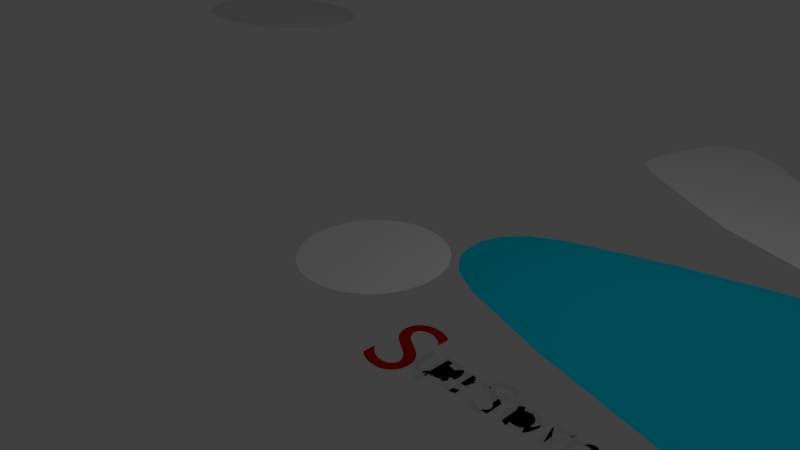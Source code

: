 # Source: level.blend  (saved by Blender 2.66.1; exported with 4.5.12 LTS)
import bpy
from mathutils import Matrix  # noqa: F401  (used for matrix-valued properties, if any)

bpy.ops.wm.read_factory_settings(use_empty=True)
scene = bpy.context.scene
scene.name = 'Scene'

# ---- collections
col_collection_1 = bpy.data.collections.new('Collection 1'); scene.collection.children.link(col_collection_1)

# ---- materials (node trees are filled in below, after node groups)
mat_ice = bpy.data.materials.new('ICE')
mat_ice.alpha_threshold = 0.0
mat_ice.use_transparent_shadow = False
mat_ice.diffuse_color = (0.0, 0.5925, 0.8, 1.0)
mat_ice.roughness = 0.5
mat_ice.line_color = (0.0, 0.0, 0.0, 1.0)
mat_material = bpy.data.materials.new('Material')
mat_material.alpha_threshold = 0.0
mat_material.use_transparent_shadow = False
mat_material.diffuse_color = (0.8, 0.01005, 0.0, 1.0)
mat_material.roughness = 0.5
mat_material.line_color = (0.0, 0.0, 0.0, 1.0)

# ---- material node trees

# ---- world
world_world = bpy.data.worlds.new('World'); scene.world = world_world
world_world.color = (0.05088, 0.05088, 0.05088)
world_world.use_sun_shadow = False
world_world.sun_shadow_jitter_overblur = 0.0
world_world.cycles.sampling_method = 'MANUAL'
world_world.cycles.sample_map_resolution = 256

# ---- cameras
cam_camera = bpy.data.cameras.new('Camera')
cam_camera.clip_end = 100.0
cam_camera.lens = 35.0
cam_camera.sensor_width = 32.0
cam_camera.sensor_height = 18.0
cam_camera.ortho_scale = 7.314
cam_camera.dof.focus_distance = 0.0
cam_camera.dof.aperture_fstop = 128.0

# ---- lights
light_lamp = bpy.data.lights.new('Lamp', 'POINT')
light_lamp.transmission_factor = 0.0
light_lamp.cutoff_distance = 30.0
light_lamp.energy = 100.0
light_lamp.shadow_buffer_clip_start = 1.001
light_lamp.shadow_soft_size = 0.1
light_lamp.shadow_maximum_resolution = 0.006
light_lamp.use_absolute_resolution = True
light_lamp.cycles.use_multiple_importance_sampling = False

# ---- meshes
me_mesh_021 = bpy.data.meshes.new('Mesh.021')
me_mesh_021.from_pydata([(0.071, -0.047, 0.0), (0.05528, -0.06081, 0.0), (0.02985, -0.07616, 0.0), (0.01016, -0.08231, 0.0), (-0.008811, -0.08425, 0.0), (-0.02877, -0.08086, 0.0), (-0.04362, -0.07391, 0.0), (-0.05573, -0.06358, 0.0), (-0.06464, -0.05028, 0.0), (-0.06989, -0.03442, 0.0), (-0.071, -0.021, 0.0), (-0.06966, -0.008297, 0.0), (-0.06576, 0.003375, 0.0), (-0.0595, 0.01411, 0.0), (-0.04711, 0.02806, 0.0), (-0.02319, 0.04502, 0.0), (0.006578, 0.05987, 0.0), (0.04001, 0.07312, 0.0), (0.071, 0.084, 0.0)], [], [(17, 0, 18), (16, 0, 17), (15, 0, 16), (14, 0, 15), (13, 0, 14), (12, 0, 13), (11, 0, 12), (10, 0, 11), (9, 0, 10), (8, 0, 9), (8, 1, 0), (7, 1, 8), (6, 1, 7), (6, 2, 1), (5, 2, 6), (5, 3, 2), (4, 3, 5)])
me_mesh_021.use_remesh_preserve_volume = False
me_mesh_021.use_remesh_preserve_attributes = False
me_mesh_021.use_mirror_vertex_groups = False
me_mesh_021.update()
me_mesh_020 = bpy.data.meshes.new('Mesh.020')
me_mesh_020.from_pydata([(0.1925, -0.1446, 0.0), (0.1753, -0.1563, 0.0), (0.1605, -0.1643, 0.0), (0.1488, -0.1684, 0.0), (0.1401, -0.168, 0.0), (0.1352, -0.1657, 0.0), (0.1315, -0.1616, 0.0), (0.1288, -0.1526, 0.0), (0.1279, 0.1041, 0.0), (0.1227, 0.1319, 0.0), (0.1158, 0.1517, 0.0), (0.1065, 0.1692, 0.0), (0.09483, 0.1846, 0.0), (0.08112, 0.1978, 0.0), (0.06552, 0.2088, 0.0), (0.0482, 0.2178, 0.0), (0.0202, 0.2275, 0.0), (-0.02094, 0.2334, 0.0), (-0.05852, 0.2326, 0.0), (-0.08765, 0.2284, 0.0), (-0.1142, 0.2209, 0.0), (-0.1323, 0.2129, 0.0), (-0.1493, 0.2031, 0.0), (-0.1697, 0.1871, 0.0), (-0.1835, 0.1725, 0.0), (-0.1835, 0.0755, 0.0), (-0.167, 0.09355, 0.0), (-0.1501, 0.1086, 0.0), (-0.1326, 0.1215, 0.0), (-0.1027, 0.1375, 0.0), (-0.07221, 0.1466, 0.0), (-0.04777, 0.1495, 0.0), (-0.02176, 0.1484, 0.0), (-0.0006099, 0.1434, 0.0), (0.01598, 0.1341, 0.0), (0.02815, 0.1204, 0.0), (0.03601, 0.1019, 0.0), (0.03925, 0.08084, 0.0), (0.0395, 0.0465, 0.0), (-0.06771, 0.008316, 0.0), (-0.1048, -0.006929, 0.0), (-0.137, -0.02447, 0.0), (-0.1568, -0.04013, 0.0), (-0.1688, -0.05291, 0.0), (-0.1787, -0.06742, 0.0), (-0.1862, -0.08388, 0.0), (-0.1909, -0.1025, 0.0), (-0.1925, -0.1235, 0.0), (-0.1907, -0.1449, 0.0), (-0.182, -0.1717, 0.0), (-0.167, -0.1953, 0.0), (-0.1464, -0.2142, 0.0), (-0.1207, -0.2274, 0.0), (-0.09853, -0.2324, 0.0), (-0.07432, -0.2336, 0.0), (-0.04669, -0.2297, 0.0), (-0.02133, -0.2224, 0.0), (0.003845, -0.2107, 0.0), (0.0237, -0.1985, 0.0), (0.0385, -0.1875, 0.0), (0.04215, -0.199, 0.0), (0.04894, -0.2112, 0.0), (0.05806, -0.2206, 0.0), (0.07267, -0.2287, 0.0), (0.09224, -0.2329, 0.0), (0.1172, -0.2333, 0.0), (0.1351, -0.2296, 0.0), (0.1555, -0.2214, 0.0), (0.1925, -0.1986, 0.0)], [], [(18, 16, 17), (19, 16, 18), (20, 16, 19), (20, 15, 16), (21, 15, 20), (21, 14, 15), (22, 14, 21), (22, 13, 14), (23, 13, 22), (23, 12, 13), (23, 11, 12), (24, 11, 23), (25, 26, 24), (26, 27, 24), (27, 28, 24), (28, 29, 24), (29, 30, 24), (30, 11, 24), (30, 31, 11), (31, 10, 11), (31, 32, 10), (32, 9, 10), (33, 9, 32), (34, 9, 33), (34, 8, 9), (35, 8, 34), (36, 8, 35), (37, 8, 36), (37, 7, 8), (38, 7, 37), (39, 7, 38), (40, 7, 39), (41, 7, 40), (42, 7, 41), (43, 7, 42), (44, 7, 43), (45, 7, 44), (46, 7, 45), (47, 7, 46), (48, 7, 47), (1, 68, 0), (49, 7, 48), (49, 6, 7), (2, 68, 1), (49, 5, 6), (3, 68, 2), (49, 4, 5), (49, 3, 4), (49, 59, 3), (59, 68, 3), (50, 59, 49), (50, 58, 59), (60, 68, 59), (51, 58, 50), (51, 57, 58), (61, 68, 60), (61, 67, 68), (51, 56, 57), (62, 67, 61), (52, 56, 51), (63, 67, 62), (52, 55, 56), (63, 66, 67), (53, 55, 52), (63, 65, 66), (53, 54, 55), (64, 65, 63)])
me_mesh_020.use_remesh_preserve_volume = False
me_mesh_020.use_remesh_preserve_attributes = False
me_mesh_020.use_mirror_vertex_groups = False
me_mesh_020.update()
me_mesh_019 = bpy.data.meshes.new('Mesh.019')
me_mesh_019.from_pydata([(-0.3265, 0.22, 0.0), (-0.3265, -0.229, 0.0), (-0.2375, -0.229, 0.0), (-0.2375, 0.097, 0.0), (-0.2235, 0.1123, 0.0), (-0.2016, 0.1316, 0.0), (-0.1801, 0.1438, 0.0), (-0.1532, 0.1523, 0.0), (-0.1186, 0.1539, 0.0), (-0.09891, 0.15, 0.0), (-0.08036, 0.1405, 0.0), (-0.06484, 0.1252, 0.0), (-0.05572, 0.1094, 0.0), (-0.04896, 0.09073, 0.0), (-0.04483, 0.06329, 0.0), (-0.0445, -0.229, 0.0), (0.0445, -0.229, 0.0), (0.0445, 0.097, 0.0), (0.06547, 0.1169, 0.0), (0.1009, 0.1413, 0.0), (0.1301, 0.1525, 0.0), (0.1445, 0.154, 0.0), (0.1633, 0.1524, 0.0), (0.1862, 0.1448, 0.0), (0.2059, 0.1314, 0.0), (0.2217, 0.1123, 0.0), (0.2325, 0.0877, 0.0), (0.2371, 0.06137, 0.0), (0.2375, -0.229, 0.0), (0.3265, -0.229, 0.0), (0.326, 0.07243, 0.0), (0.3193, 0.1149, 0.0), (0.3034, 0.1558, 0.0), (0.2795, 0.1886, 0.0), (0.2483, 0.2123, 0.0), (0.2104, 0.2261, 0.0), (0.1706, 0.2291, 0.0), (0.1398, 0.2247, 0.0), (0.1125, 0.2153, 0.0), (0.08746, 0.2016, 0.0), (0.05477, 0.1765, 0.0), (0.0275, 0.148, 0.0), (0.01545, 0.167, 0.0), (-0.007839, 0.193, 0.0), (-0.03504, 0.2118, 0.0), (-0.05923, 0.222, 0.0), (-0.08543, 0.2278, 0.0), (-0.1118, 0.229, 0.0), (-0.1328, 0.2263, 0.0), (-0.1593, 0.2179, 0.0), (-0.1919, 0.1997, 0.0), (-0.2201, 0.1775, 0.0), (-0.2375, 0.161, 0.0), (-0.2375, 0.22, 0.0)], [], [(48, 46, 47), (37, 35, 36), (48, 45, 46), (49, 45, 48), (37, 34, 35), (38, 34, 37), (1, 53, 0), (1, 52, 53), (49, 44, 45), (50, 44, 49), (39, 34, 38), (50, 43, 44), (39, 33, 34), (40, 33, 39), (51, 43, 50), (51, 42, 43), (40, 32, 33), (52, 42, 51), (40, 21, 32), (1, 3, 52), (3, 4, 52), (4, 5, 52), (5, 6, 52), (6, 7, 52), (7, 42, 52), (7, 8, 42), (8, 41, 42), (41, 21, 40), (41, 20, 21), (22, 32, 21), (9, 41, 8), (23, 32, 22), (41, 19, 20), (10, 41, 9), (10, 19, 41), (23, 31, 32), (24, 31, 23), (11, 19, 10), (11, 18, 19), (25, 31, 24), (12, 18, 11), (13, 18, 12), (26, 31, 25), (13, 17, 18), (26, 30, 31), (1, 2, 3), (13, 16, 17), (14, 16, 13), (27, 30, 26), (27, 29, 30), (15, 16, 14), (28, 29, 27)])
me_mesh_019.use_remesh_preserve_volume = False
me_mesh_019.use_remesh_preserve_attributes = False
me_mesh_019.use_mirror_vertex_groups = False
me_mesh_019.update()
me_mesh_018 = bpy.data.meshes.new('Mesh.018')
me_mesh_018.from_pydata([(0.0004246, 0.2213, 0.0), (-0.1465, -0.043, 0.0), (-0.3119, 0.2289, 0.0), (-0.1454, -0.2334, 0.0), (0.1474, -0.2334, 0.0), (0.3119, 0.229, 0.0), (0.1475, -0.043, 0.0)], [], [(3, 1, 2), (6, 4, 5), (1, 3, 0), (4, 6, 0)])
me_mesh_018.use_remesh_preserve_volume = False
me_mesh_018.use_remesh_preserve_attributes = False
me_mesh_018.use_mirror_vertex_groups = False
me_mesh_018.update()
me_mesh_017 = bpy.data.meshes.new('Mesh.017')
me_mesh_017.from_pydata([(-0.01473, 0.1535, 0.0), (0.01771, 0.1522, 0.0), (0.04824, 0.1459, 0.0), (0.08376, 0.1292, 0.0), (0.1127, 0.1044, 0.0), (0.1339, 0.07272, 0.0), (0.1438, 0.04482, 0.0), (0.1489, 0.01507, 0.0), (0.1465, -0.0317, 0.0), (0.1347, -0.07184, 0.0), (0.1143, -0.1046, 0.0), (0.09353, -0.1239, 0.0), (0.06914, -0.1389, 0.0), (0.03013, -0.151, 0.0), (-0.01536, -0.1534, 0.0), (-0.05422, -0.1458, 0.0), (-0.08786, -0.1288, 0.0), (-0.1151, -0.1033, 0.0), (-0.1349, -0.07009, 0.0), (-0.1465, -0.03, 0.0), (-0.1485, 0.02633, 0.0), (-0.1346, 0.0731, 0.0), (-0.1144, 0.1046, 0.0), (-0.08696, 0.1293, 0.0), (-0.05332, 0.1459, 0.0)], [], [(24, 1, 0), (24, 2, 1), (23, 2, 24), (23, 3, 2), (22, 3, 23), (22, 4, 3), (21, 4, 22), (21, 5, 4), (20, 5, 21), (20, 6, 5), (20, 7, 6), (19, 7, 20), (19, 8, 7), (18, 8, 19), (18, 9, 8), (17, 9, 18), (17, 10, 9), (16, 10, 17), (16, 11, 10), (16, 12, 11), (15, 12, 16), (15, 13, 12), (14, 13, 15)])
me_mesh_017.use_remesh_preserve_volume = False
me_mesh_017.use_remesh_preserve_attributes = False
me_mesh_017.use_mirror_vertex_groups = False
me_mesh_017.update()
me_mesh_016 = bpy.data.meshes.new('Mesh.016')
me_mesh_016.from_pydata([(-0.03654, 0.2327, 0.0), (-0.1108, 0.2102, 0.0), (-0.1611, 0.1776, 0.0), (-0.2008, 0.1338, 0.0), (-0.2278, 0.08077, 0.0), (-0.2399, 0.0211, 0.0), (-0.2359, -0.04568, 0.0), (-0.2166, -0.1054, 0.0), (-0.1928, -0.1437, 0.0), (-0.1627, -0.1768, 0.0), (-0.1126, -0.2099, 0.0), (-0.06847, -0.2255, 0.0), (-0.02079, -0.2334, 0.0), (0.04936, -0.2295, 0.0), (0.1107, -0.2106, 0.0), (0.1619, -0.1781, 0.0), (0.2015, -0.1336, 0.0), (0.2223, -0.09259, 0.0), (0.2359, -0.04703, 0.0), (0.2399, 0.02169, 0.0), (0.2278, 0.08251, 0.0), (0.2007, 0.1356, 0.0), (0.1607, 0.179, 0.0), (0.1093, 0.2108, 0.0), (0.0483, 0.2296, 0.0)], [], [(0, 23, 24), (1, 23, 0), (1, 22, 23), (2, 22, 1), (2, 21, 22), (3, 21, 2), (3, 20, 21), (4, 20, 3), (4, 19, 20), (5, 19, 4), (6, 19, 5), (6, 18, 19), (7, 18, 6), (7, 17, 18), (7, 16, 17), (8, 16, 7), (9, 16, 8), (9, 15, 16), (10, 15, 9), (10, 14, 15), (11, 14, 10), (11, 13, 14), (12, 13, 11)])
me_mesh_016.use_remesh_preserve_volume = False
me_mesh_016.use_remesh_preserve_attributes = False
me_mesh_016.use_mirror_vertex_groups = False
me_mesh_016.update()
me_mesh_015 = bpy.data.meshes.new('Mesh.015')
me_mesh_015.from_pydata([(-0.1, 0.22, 0.0), (-0.189, 0.22, 0.0), (-0.189, -0.229, 0.0), (-0.1, -0.229, 0.0), (-0.1, 0.093, 0.0), (-0.07347, 0.1206, 0.0), (-0.03784, 0.1465, 0.0), (-0.007264, 0.1567, 0.0), (0.01996, 0.1579, 0.0), (0.03727, 0.1545, 0.0), (0.05389, 0.1477, 0.0), (0.07232, 0.1331, 0.0), (0.08643, 0.1129, 0.0), (0.09579, 0.08749, 0.0), (0.09969, 0.0611, 0.0), (0.1, -0.229, 0.0), (0.189, -0.229, 0.0), (0.1884, 0.0704, 0.0), (0.1808, 0.1172, 0.0), (0.1632, 0.1598, 0.0), (0.1375, 0.192, 0.0), (0.1052, 0.2142, 0.0), (0.06751, 0.2265, 0.0), (0.03067, 0.2291, 0.0), (0.004966, 0.2259, 0.0), (-0.02534, 0.2168, 0.0), (-0.05942, 0.198, 0.0), (-0.08463, 0.1763, 0.0), (-0.09935, 0.1607, 0.0)], [], [(24, 22, 23), (25, 22, 24), (25, 21, 22), (2, 0, 1), (2, 28, 0), (26, 21, 25), (26, 20, 21), (27, 20, 26), (27, 19, 20), (28, 19, 27), (28, 8, 19), (2, 4, 28), (4, 5, 28), (5, 6, 28), (6, 7, 28), (7, 8, 28), (9, 19, 8), (10, 19, 9), (10, 18, 19), (11, 18, 10), (12, 18, 11), (13, 18, 12), (13, 17, 18), (2, 3, 4), (14, 17, 13), (15, 17, 14), (15, 16, 17)])
me_mesh_015.use_remesh_preserve_volume = False
me_mesh_015.use_remesh_preserve_attributes = False
me_mesh_015.use_mirror_vertex_groups = False
me_mesh_015.update()
me_mesh_014 = bpy.data.meshes.new('Mesh.014')
me_mesh_014.from_pydata([(0.1659, 0.3029, 0.0), (0.1105, 0.3317, 0.0), (0.05939, 0.3463, 0.0), (0.01877, 0.3501, 0.0), (-0.0315, 0.347, 0.0), (-0.0841, 0.3328, 0.0), (-0.1276, 0.3084, 0.0), (-0.1531, 0.2837, 0.0), (-0.1734, 0.2544, 0.0), (-0.1896, 0.2082, 0.0), (-0.193, 0.168, 0.0), (-0.1872, 0.1246, 0.0), (-0.1711, 0.08738, 0.0), (-0.1469, 0.05519, 0.0), (-0.1165, 0.02704, 0.0), (-0.07699, -0.001622, 0.0), (0.01998, -0.06168, 0.0), (0.05591, -0.08906, 0.0), (0.08015, -0.1145, 0.0), (0.0962, -0.1432, 0.0), (0.1022, -0.1833, 0.0), (0.09307, -0.2105, 0.0), (0.07947, -0.2292, 0.0), (0.05963, -0.245, 0.0), (0.0334, -0.2565, 0.0), (0.001167, -0.2619, 0.0), (-0.03389, -0.2606, 0.0), (-0.0663, -0.2534, 0.0), (-0.1052, -0.2371, 0.0), (-0.142, -0.2117, 0.0), (-0.1696, -0.186, 0.0), (-0.189, -0.163, 0.0), (-0.189, -0.287, 0.0), (-0.1599, -0.3071, 0.0), (-0.1154, -0.3293, 0.0), (-0.07608, -0.3415, 0.0), (-0.03456, -0.3486, 0.0), (0.01933, -0.3496, 0.0), (0.06676, -0.3406, 0.0), (0.1111, -0.32, 0.0), (0.1473, -0.2894, 0.0), (0.174, -0.2502, 0.0), (0.1897, -0.2039, 0.0), (0.193, -0.165, 0.0), (0.1872, -0.1151, 0.0), (0.1711, -0.07312, 0.0), (0.1469, -0.03781, 0.0), (0.1165, -0.007963, 0.0), (0.07422, 0.02308, 0.0), (-0.04469, 0.0929, 0.0), (-0.08015, 0.125, 0.0), (-0.0962, 0.1508, 0.0), (-0.1023, 0.1848, 0.0), (-0.09663, 0.2089, 0.0), (-0.08476, 0.2277, 0.0), (-0.06705, 0.2429, 0.0), (-0.0442, 0.2541, 0.0), (-0.005196, 0.2624, 0.0), (0.04267, 0.2588, 0.0), (0.08868, 0.2448, 0.0), (0.1301, 0.2207, 0.0), (0.1659, 0.1916, 0.0)], [], [(4, 2, 3), (5, 2, 4), (5, 1, 2), (6, 1, 5), (6, 0, 1), (6, 58, 0), (58, 59, 0), (59, 60, 0), (60, 61, 0), (7, 58, 6), (8, 57, 7), (57, 58, 7), (8, 56, 57), (8, 55, 56), (9, 55, 8), (9, 54, 55), (9, 53, 54), (9, 52, 53), (10, 52, 9), (10, 51, 52), (11, 51, 10), (11, 50, 51), (11, 49, 50), (12, 49, 11), (13, 49, 12), (13, 48, 49), (14, 48, 13), (15, 48, 14), (15, 47, 48), (15, 46, 47), (16, 46, 15), (16, 45, 46), (17, 45, 16), (17, 44, 45), (18, 44, 17), (19, 44, 18), (19, 43, 44), (20, 43, 19), (32, 30, 31), (20, 42, 43), (32, 29, 30), (21, 42, 20), (22, 42, 21), (22, 41, 42), (32, 28, 29), (23, 41, 22), (32, 27, 28), (24, 41, 23), (32, 26, 27), (25, 41, 24), (25, 40, 41), (32, 25, 26), (32, 40, 25), (33, 40, 32), (33, 39, 40), (34, 39, 33), (34, 38, 39), (35, 38, 34), (36, 38, 35), (36, 37, 38)])
me_mesh_014.use_remesh_preserve_volume = False
me_mesh_014.use_remesh_preserve_attributes = False
me_mesh_014.use_mirror_vertex_groups = False
me_mesh_014.update()
me_mesh_013 = bpy.data.meshes.new('Mesh.013')
me_mesh_013.from_pydata([(-0.164, 0.22, 0.0), (-0.164, -0.229, 0.0), (-0.075, -0.229, 0.0), (-0.07458, 0.02001, 0.0), (-0.07116, 0.04296, 0.0), (-0.06378, 0.06841, 0.0), (-0.04816, 0.09783, 0.0), (-0.02721, 0.1211, 0.0), (-0.001978, 0.1368, 0.0), (0.01904, 0.1428, 0.0), (0.03617, 0.144, 0.0), (0.04837, 0.1419, 0.0), (0.06551, 0.1357, 0.0), (0.08814, 0.1231, 0.0), (0.1172, 0.1004, 0.0), (0.1641, 0.1772, 0.0), (0.141, 0.1968, 0.0), (0.1185, 0.2119, 0.0), (0.09231, 0.2236, 0.0), (0.07042, 0.2283, 0.0), (0.05085, 0.2289, 0.0), (0.03075, 0.2248, 0.0), (0.009541, 0.2147, 0.0), (-0.01196, 0.1984, 0.0), (-0.03376, 0.1753, 0.0), (-0.05587, 0.1452, 0.0), (-0.07421, 0.1168, 0.0), (-0.075, 0.22, 0.0)], [], [(21, 19, 20), (21, 18, 19), (22, 18, 21), (22, 17, 18), (1, 27, 0), (1, 26, 27), (23, 17, 22), (23, 16, 17), (23, 15, 16), (24, 15, 23), (24, 11, 15), (11, 12, 15), (12, 13, 15), (13, 14, 15), (25, 10, 24), (10, 11, 24), (9, 10, 25), (25, 8, 9), (26, 8, 25), (26, 7, 8), (1, 5, 26), (5, 6, 26), (6, 7, 26), (1, 4, 5), (1, 3, 4), (1, 2, 3)])
me_mesh_013.use_remesh_preserve_volume = False
me_mesh_013.use_remesh_preserve_attributes = False
me_mesh_013.use_mirror_vertex_groups = False
me_mesh_013.update()
me_mesh_012 = bpy.data.meshes.new('Mesh.012')
me_mesh_012.from_pydata([(0.1945, -0.0945, 0.0), (0.1678, -0.1109, 0.0), (0.1224, -0.1326, 0.0), (0.07042, -0.1465, 0.0), (0.02497, -0.1484, 0.0), (-0.01228, -0.1427, 0.0), (-0.0447, -0.1294, 0.0), (-0.07121, -0.1088, 0.0), (-0.09184, -0.08092, 0.0), (-0.1065, -0.04568, 0.0), (-0.1135, -0.0135, 0.0), (0.2025, -0.0135, 0.0), (0.1992, 0.04629, 0.0), (0.184, 0.1114, 0.0), (0.1653, 0.15, 0.0), (0.1496, 0.1723, 0.0), (0.1315, 0.191, 0.0), (0.1109, 0.2064, 0.0), (0.07676, 0.2232, 0.0), (0.02256, 0.2335, 0.0), (-0.03754, 0.2297, 0.0), (-0.07762, 0.217, 0.0), (-0.1137, 0.1976, 0.0), (-0.1531, 0.1606, 0.0), (-0.182, 0.1126, 0.0), (-0.1989, 0.05491, 0.0), (-0.2025, -0.009988, 0.0), (-0.1928, -0.07038, 0.0), (-0.1705, -0.1253, 0.0), (-0.1363, -0.172, 0.0), (-0.1032, -0.1991, 0.0), (-0.07763, -0.2136, 0.0), (-0.04926, -0.2244, 0.0), (-0.0182, -0.2312, 0.0), (0.02807, -0.2337, 0.0), (0.09194, -0.2266, 0.0), (0.1405, -0.2107, 0.0), (0.1944, -0.1814, 0.0)], [], [(20, 18, 19), (21, 18, 20), (21, 17, 18), (22, 17, 21), (22, 16, 17), (22, 15, 16), (23, 15, 22), (23, 14, 15), (23, 13, 14), (24, 13, 23), (25, 13, 24), (25, 12, 13), (26, 12, 25), (26, 11, 12), (10, 11, 26), (26, 9, 10), (27, 9, 26), (27, 8, 9), (28, 8, 27), (28, 7, 8), (1, 37, 0), (28, 6, 7), (2, 37, 1), (28, 5, 6), (29, 5, 28), (3, 37, 2), (29, 4, 5), (4, 37, 3), (29, 37, 4), (30, 37, 29), (30, 36, 37), (31, 36, 30), (32, 36, 31), (32, 35, 36), (33, 35, 32), (33, 34, 35)])
me_mesh_012.use_remesh_preserve_volume = False
me_mesh_012.use_remesh_preserve_attributes = False
me_mesh_012.use_mirror_vertex_groups = False
me_mesh_012.update()
me_mesh_011 = bpy.data.meshes.new('Mesh.011')
me_mesh_011.from_pydata([(-0.1135, 0.149, 0.0), (-0.01467, 0.1485, 0.0), (0.02262, 0.1422, 0.0), (0.04846, 0.1316, 0.0), (0.06368, 0.122, 0.0), (0.07687, 0.1104, 0.0), (0.08805, 0.09685, 0.0), (0.1011, 0.07372, 0.0), (0.1114, 0.03592, 0.0), (0.1134, -0.009793, 0.0), (0.1063, -0.04923, 0.0), (0.09034, -0.08427, 0.0), (0.06672, -0.1129, 0.0), (0.03647, -0.134, 0.0), (0.009912, -0.1439, 0.0), (-0.009251, -0.1477, 0.0), (-0.03126, -0.1491, 0.0), (-0.05405, -0.1474, 0.0), (-0.0859, -0.1403, 0.0), (-0.1135, -0.1291, 0.0)], [], [(19, 1, 0), (19, 2, 1), (19, 3, 2), (19, 4, 3), (19, 5, 4), (19, 6, 5), (19, 7, 6), (19, 8, 7), (19, 9, 8), (19, 10, 9), (19, 11, 10), (19, 12, 11), (19, 13, 12), (18, 13, 19), (18, 14, 13), (18, 15, 14), (17, 15, 18), (17, 16, 15)])
me_mesh_011.use_remesh_preserve_volume = False
me_mesh_011.use_remesh_preserve_attributes = False
me_mesh_011.use_mirror_vertex_groups = False
me_mesh_011.update()
me_mesh_010 = bpy.data.meshes.new('Mesh.010')
me_mesh_010.from_pydata([(-0.1145, -0.09858, 0.0), (-0.08573, -0.1091, 0.0), (-0.05663, -0.1161, 0.0), (-0.02919, -0.1186, 0.0), (0.007925, -0.1166, 0.0), (0.05352, -0.107, 0.0), (0.1064, -0.08168, 0.0), (0.1495, -0.04397, 0.0), (0.1739, -0.00813, 0.0), (0.192, 0.03245, 0.0), (0.2034, 0.09375, 0.0), (0.1996, 0.1651, 0.0), (0.1813, 0.2242, 0.0), (0.1582, 0.2602, 0.0), (0.1281, 0.2904, 0.0), (0.07575, 0.3195, 0.0), (0.02619, 0.3329, 0.0), (-0.01927, 0.3388, 0.0), (-0.2035, 0.3395, 0.0), (-0.2035, -0.3395, 0.0), (-0.1145, -0.3395, 0.0)], [], [(19, 17, 18), (19, 16, 17), (19, 0, 16), (0, 15, 16), (0, 14, 15), (0, 13, 14), (0, 12, 13), (0, 11, 12), (0, 10, 11), (0, 9, 10), (0, 8, 9), (0, 7, 8), (0, 6, 7), (0, 5, 6), (19, 20, 0), (1, 5, 0), (1, 4, 5), (2, 4, 1), (2, 3, 4)])
me_mesh_010.use_remesh_preserve_volume = False
me_mesh_010.use_remesh_preserve_attributes = False
me_mesh_010.use_mirror_vertex_groups = False
me_mesh_010.update()
me_mesh_009 = bpy.data.meshes.new('Mesh.009')
me_mesh_009.from_pydata([(0.1885, -0.22, 0.0), (0.1885, 0.229, 0.0), (0.0995, 0.229, 0.0), (0.0995, -0.092, 0.0), (0.08423, -0.1113, 0.0), (0.06339, -0.1301, 0.0), (0.03618, -0.1465, 0.0), (0.007378, -0.1541, 0.0), (-0.01569, -0.155, 0.0), (-0.04217, -0.1505, 0.0), (-0.06364, -0.1404, 0.0), (-0.07638, -0.1291, 0.0), (-0.0865, -0.1154, 0.0), (-0.09552, -0.09235, 0.0), (-0.09921, -0.06764, 0.0), (-0.0995, 0.229, 0.0), (-0.1885, 0.229, 0.0), (-0.1879, -0.07083, 0.0), (-0.1807, -0.1154, 0.0), (-0.1636, -0.1572, 0.0), (-0.1382, -0.1899, 0.0), (-0.1056, -0.213, 0.0), (-0.06676, -0.2262, 0.0), (-0.02352, -0.2289, 0.0), (0.006224, -0.2229, 0.0), (0.03545, -0.2114, 0.0), (0.07508, -0.1864, 0.0), (0.0995, -0.163, 0.0), (0.0995, -0.22, 0.0)], [], [(17, 15, 16), (17, 14, 15), (3, 1, 2), (3, 0, 1), (17, 13, 14), (18, 13, 17), (4, 0, 3), (18, 12, 13), (5, 0, 4), (18, 11, 12), (19, 11, 18), (19, 10, 11), (6, 27, 5), (27, 0, 5), (19, 9, 10), (7, 27, 6), (19, 8, 9), (8, 27, 7), (19, 27, 8), (19, 26, 27), (28, 0, 27), (20, 26, 19), (21, 26, 20), (21, 25, 26), (21, 24, 25), (22, 24, 21), (22, 23, 24)])
me_mesh_009.use_remesh_preserve_volume = False
me_mesh_009.use_remesh_preserve_attributes = False
me_mesh_009.use_mirror_vertex_groups = False
me_mesh_009.update()
me_mesh_006 = bpy.data.meshes.new('Mesh.006')
me_mesh_006.from_pydata([(-12.63, -3.587, 0.0), (-12.25, -2.166, 0.0), (-10.81, -0.412, 0.0), (-8.567, 2.112, 0.0), (-7.443, 5.155, 0.0), (-6.998, 8.926, 0.0), (-6.828, 15.67, 0.0), (-6.136, 18.96, 0.0), (-5.033, 20.43, 0.0), (-3.809, 21.11, 0.0), (-2.135, 21.35, 0.0), (0.8902, 20.88, 0.0), (3.045, 19.52, 0.0), (4.478, 17.43, 0.0), (5.338, 14.72, 0.0), (5.849, 10.8, 0.0), (6.083, -1.794, 0.0), (6.799, -6.784, 0.0), (7.815, -9.976, 0.0), (10.18, -14.05, 0.0), (9.723, -16.12, 0.0), (7.992, -17.99, 0.0), (5.385, -19.51, 0.0), (2.383, -20.48, 0.0), (-0.4305, -20.7, 0.0), (-2.916, -20.17, 0.0), (-5.387, -19.12, 0.0), (-8.09, -16.96, 0.0), (-10.16, -14.12, 0.0), (-11.6, -10.76, 0.0), (-12.43, -7.023, 0.0)], [], [(9, 11, 10), (8, 11, 9), (8, 12, 11), (7, 12, 8), (7, 13, 12), (6, 13, 7), (6, 14, 13), (6, 15, 14), (5, 15, 6), (4, 15, 5), (4, 16, 15), (3, 16, 4), (2, 16, 3), (1, 16, 2), (0, 16, 1), (0, 17, 16), (30, 17, 0), (30, 18, 17), (29, 18, 30), (29, 19, 18), (28, 19, 29), (28, 20, 19), (27, 20, 28), (27, 21, 20), (26, 21, 27), (26, 22, 21), (25, 22, 26), (25, 23, 22), (24, 23, 25)])
me_mesh_006.materials.append(mat_ice)
me_mesh_006.use_remesh_preserve_volume = False
me_mesh_006.use_remesh_preserve_attributes = False
me_mesh_006.use_mirror_vertex_groups = False
me_mesh_006.update()
me_mesh_005 = bpy.data.meshes.new('Mesh.005')
me_mesh_005.from_pydata([(-2.175, 0.5999, 0.0), (-1.972, 0.965, 0.0), (-1.746, 1.165, 0.0), (-1.422, 1.337, 0.0), (-0.6771, 1.513, 0.0), (0.06966, 1.593, 0.0), (0.7928, 1.566, 0.0), (1.424, 1.402, 0.0), (1.778, 1.18, 0.0), (1.971, 0.9714, 0.0), (2.106, 0.7118, 0.0), (2.174, 0.3975, 0.0), (2.164, 0.04414, 0.0), (2.071, -0.275, 0.0), (1.905, -0.5589, 0.0), (1.562, -0.9096, 0.0), (0.9099, -1.26, 0.0), (0.1392, -1.447, 0.0), (-0.6623, -1.459, 0.0), (-1.303, -1.321, 0.0), (-1.629, -1.149, 0.0), (-1.886, -0.907, 0.0), (-2.073, -0.6085, 0.0), (-2.188, -0.2661, 0.0), (-2.231, 0.1063, 0.0)], [], [(4, 6, 5), (4, 7, 6), (3, 7, 4), (3, 8, 7), (2, 8, 3), (2, 9, 8), (1, 9, 2), (1, 10, 9), (0, 10, 1), (0, 11, 10), (24, 11, 0), (24, 12, 11), (24, 13, 12), (23, 13, 24), (23, 14, 13), (22, 14, 23), (22, 15, 14), (21, 15, 22), (20, 15, 21), (20, 16, 15), (19, 16, 20), (19, 17, 16), (18, 17, 19)])
me_mesh_005.use_remesh_preserve_volume = False
me_mesh_005.use_remesh_preserve_attributes = False
me_mesh_005.use_mirror_vertex_groups = False
me_mesh_005.update()
me_mesh_008 = bpy.data.meshes.new('Mesh.008')
me_mesh_008.from_pydata([(0.166, 0.302, 0.0), (0.1355, 0.3204, 0.0), (0.09785, 0.336, 0.0), (0.05939, 0.3463, 0.0), (0.01877, 0.3501, 0.0), (-0.0315, 0.347, 0.0), (-0.08411, 0.3328, 0.0), (-0.1276, 0.3084, 0.0), (-0.1531, 0.2837, 0.0), (-0.1734, 0.2544, 0.0), (-0.1896, 0.2082, 0.0), (-0.193, 0.168, 0.0), (-0.1872, 0.1246, 0.0), (-0.1711, 0.08738, 0.0), (-0.1469, 0.05519, 0.0), (-0.1007, 0.01384, 0.0), (0.01998, -0.06168, 0.0), (0.05591, -0.08906, 0.0), (0.08015, -0.1145, 0.0), (0.0962, -0.1432, 0.0), (0.1022, -0.179, 0.0), (0.09757, -0.2006, 0.0), (0.08704, -0.2201, 0.0), (0.07033, -0.2375, 0.0), (0.04732, -0.2514, 0.0), (0.01026, -0.2615, 0.0), (-0.03389, -0.2606, 0.0), (-0.0663, -0.2534, 0.0), (-0.09763, -0.2408, 0.0), (-0.1348, -0.2178, 0.0), (-0.1696, -0.1859, 0.0), (-0.189, -0.163, 0.0), (-0.189, -0.287, 0.0), (-0.1525, -0.3118, 0.0), (-0.1, -0.3349, 0.0), (-0.04352, -0.3478, 0.0), (0.01933, -0.3496, 0.0), (0.05434, -0.3437, 0.0), (0.08983, -0.3316, 0.0), (0.1303, -0.3058, 0.0), (0.1619, -0.2708, 0.0), (0.1833, -0.2278, 0.0), (0.1933, -0.1751, 0.0), (0.1872, -0.1151, 0.0), (0.1711, -0.07312, 0.0), (0.1469, -0.03781, 0.0), (0.1165, -0.007963, 0.0), (0.07421, 0.02308, 0.0), (-0.04469, 0.0929, 0.0), (-0.08015, 0.125, 0.0), (-0.0962, 0.1508, 0.0), (-0.102, 0.181, 0.0), (-0.1002, 0.1983, 0.0), (-0.09146, 0.2187, 0.0), (-0.07659, 0.2358, 0.0), (-0.05622, 0.2491, 0.0), (-0.0311, 0.258, 0.0), (-0.002972, 0.2619, 0.0), (0.03672, 0.2601, 0.0), (0.0749, 0.2498, 0.0), (0.1091, 0.2342, 0.0), (0.1657, 0.1928, 0.0)], [], [(5, 3, 4), (6, 3, 5), (6, 2, 3), (6, 1, 2), (7, 1, 6), (7, 0, 1), (7, 58, 0), (58, 59, 0), (59, 60, 0), (60, 61, 0), (8, 58, 7), (9, 57, 8), (57, 58, 8), (9, 56, 57), (9, 55, 56), (9, 54, 55), (10, 54, 9), (10, 53, 54), (10, 52, 53), (11, 52, 10), (11, 51, 52), (11, 50, 51), (12, 50, 11), (12, 49, 50), (12, 48, 49), (13, 48, 12), (14, 48, 13), (14, 47, 48), (15, 47, 14), (15, 46, 47), (15, 45, 46), (16, 45, 15), (16, 44, 45), (17, 44, 16), (17, 43, 44), (18, 43, 17), (19, 43, 18), (19, 42, 43), (20, 42, 19), (32, 30, 31), (21, 42, 20), (21, 41, 42), (32, 29, 30), (22, 41, 21), (23, 41, 22), (32, 28, 29), (23, 40, 41), (24, 40, 23), (32, 27, 28), (25, 40, 24), (32, 26, 27), (32, 25, 26), (32, 40, 25), (32, 39, 40), (33, 39, 32), (33, 38, 39), (34, 38, 33), (34, 37, 38), (35, 37, 34), (35, 36, 37)])
me_mesh_008.materials.append(mat_material)
me_mesh_008.use_remesh_preserve_volume = False
me_mesh_008.use_remesh_preserve_attributes = False
me_mesh_008.use_mirror_vertex_groups = False
me_mesh_008.update()
me_mesh_007 = bpy.data.meshes.new('Mesh.007')
me_mesh_007.from_pydata([(-0.1, 0.22, 0.0), (-0.189, 0.22, 0.0), (-0.189, -0.229, 0.0), (-0.1, -0.229, 0.0), (-0.1, 0.093, 0.0), (-0.07347, 0.1206, 0.0), (-0.03784, 0.1465, 0.0), (-0.007264, 0.1567, 0.0), (0.01996, 0.1579, 0.0), (0.03727, 0.1545, 0.0), (0.05389, 0.1477, 0.0), (0.07232, 0.1331, 0.0), (0.08643, 0.1129, 0.0), (0.09579, 0.08749, 0.0), (0.09969, 0.0611, 0.0), (0.1, -0.229, 0.0), (0.189, -0.229, 0.0), (0.1884, 0.0704, 0.0), (0.1808, 0.1172, 0.0), (0.1632, 0.1598, 0.0), (0.1375, 0.192, 0.0), (0.1052, 0.2142, 0.0), (0.06751, 0.2265, 0.0), (0.03067, 0.2291, 0.0), (0.004968, 0.2259, 0.0), (-0.01938, 0.219, 0.0), (-0.04843, 0.2052, 0.0), (-0.0749, 0.1856, 0.0), (-0.09919, 0.1607, 0.0)], [], [(24, 22, 23), (25, 22, 24), (25, 21, 22), (2, 0, 1), (2, 28, 0), (26, 21, 25), (26, 20, 21), (27, 20, 26), (27, 19, 20), (28, 19, 27), (28, 8, 19), (2, 4, 28), (4, 5, 28), (5, 6, 28), (6, 7, 28), (7, 8, 28), (9, 19, 8), (10, 19, 9), (10, 18, 19), (11, 18, 10), (12, 18, 11), (13, 18, 12), (13, 17, 18), (2, 3, 4), (14, 17, 13), (15, 17, 14), (15, 16, 17)])
me_mesh_007.use_remesh_preserve_volume = False
me_mesh_007.use_remesh_preserve_attributes = False
me_mesh_007.use_mirror_vertex_groups = False
me_mesh_007.update()
me_mesh_004 = bpy.data.meshes.new('Mesh.004')
me_mesh_004.from_pydata([(-4.459, -0.5243, 0.0), (-4.259, 0.212, 0.0), (-4.034, 0.6259, 0.0), (-3.774, 0.8307, 0.0), (-3.483, 0.8621, 0.0), (-3.008, 0.6854, 0.0), (-1.506, -0.4946, 0.0), (-0.7082, -0.8506, 0.0), (-0.05043, -0.7719, 0.0), (0.724, -0.431, 0.0), (2.837, 1.005, 0.0), (3.458, 1.211, 0.0), (3.814, 1.165, 0.0), (4.098, 0.9028, 0.0), (4.298, 0.3803, 0.0), (4.4, -0.4469, 0.0), (4.329, -1.147, 0.0), (4.055, -1.711, 0.0), (3.608, -2.145, 0.0), (2.748, -2.566, 0.0), (1.147, -2.765, 0.0), (-0.6527, -2.562, 0.0), (-2.394, -2.016, 0.0), (-4.152, -1.045, 0.0), (-4.414, -0.7801, 0.0)], [], [(10, 12, 11), (10, 13, 12), (10, 14, 13), (3, 5, 4), (2, 5, 3), (1, 5, 2), (9, 14, 10), (9, 15, 14), (1, 6, 5), (0, 6, 1), (9, 16, 15), (8, 16, 9), (24, 6, 0), (24, 7, 6), (7, 16, 8), (24, 16, 7), (23, 16, 24), (23, 17, 16), (22, 17, 23), (22, 18, 17), (22, 19, 18), (21, 19, 22), (20, 19, 21)])
me_mesh_004.use_remesh_preserve_volume = False
me_mesh_004.use_remesh_preserve_attributes = False
me_mesh_004.use_mirror_vertex_groups = False
me_mesh_004.update()
me_mesh_003 = bpy.data.meshes.new('Mesh.003')
me_mesh_003.from_pydata([(-1.0, 0.06814, 0.0), (-0.9471, 0.3282, 0.0), (-0.8312, 0.5597, 0.0), (-0.6616, 0.7525, 0.0), (-0.4482, 0.8965, 0.0), (-0.201, 0.982, 0.0), (0.06814, 1.0, 0.0), (0.3282, 0.9471, 0.0), (0.5597, 0.8312, 0.0), (0.7525, 0.6616, 0.0), (0.8965, 0.4482, 0.0), (0.982, 0.201, 0.0), (1.0, -0.06814, 0.0), (0.9471, -0.3282, 0.0), (0.8312, -0.5597, 0.0), (0.6616, -0.7525, 0.0), (0.4482, -0.8965, 0.0), (0.201, -0.982, 0.0), (0.0, -1.0, 0.0), (-0.1357, -0.9909, 0.0), (-0.3282, -0.9471, 0.0), (-0.5597, -0.8312, 0.0), (-0.7525, -0.6616, 0.0), (-0.8965, -0.4482, 0.0), (-0.982, -0.201, 0.0)], [], [(5, 7, 6), (4, 7, 5), (4, 8, 7), (3, 8, 4), (3, 9, 8), (2, 9, 3), (2, 10, 9), (1, 10, 2), (1, 11, 10), (0, 11, 1), (0, 12, 11), (24, 12, 0), (24, 13, 12), (23, 13, 24), (23, 14, 13), (22, 14, 23), (22, 15, 14), (21, 15, 22), (21, 16, 15), (20, 16, 21), (20, 17, 16), (19, 17, 20), (19, 18, 17)])
me_mesh_003.use_remesh_preserve_volume = False
me_mesh_003.use_remesh_preserve_attributes = False
me_mesh_003.use_mirror_vertex_groups = False
me_mesh_003.update()
me_mesh_002 = bpy.data.meshes.new('Mesh.002')
me_mesh_002.from_pydata([(-6.609, 0.8891, 0.0), (-6.168, 1.61, 0.0), (-5.507, 2.091, 0.0), (-3.271, 2.824, 0.0), (-0.5528, 3.477, 0.0), (2.231, 3.838, 0.0), (4.005, 3.791, 0.0), (5.128, 3.582, 0.0), (6.077, 3.19, 0.0), (6.808, 2.59, 0.0), (7.279, 1.756, 0.0), (7.446, 0.6634, 0.0), (7.262, -0.3319, 0.0), (6.745, -0.908, 0.0), (5.949, -1.144, 0.0), (4.524, -1.085, 0.0), (-0.05663, -0.01683, 0.0), (-1.738, 0.1843, 0.0), (-3.01, 0.1279, 0.0), (-4.137, -0.2178, 0.0), (-5.193, -1.076, 0.0), (-5.347, -1.824, 0.0), (-5.161, -2.68, 0.0), (-4.597, -4.196, 0.0), (-4.521, -4.884, 0.0), (-4.828, -5.231, 0.0), (-5.851, -5.221, 0.0), (-6.535, -4.661, 0.0), (-6.933, -3.657, 0.0), (-7.063, -2.368, 0.0), (-6.979, -0.9658, 0.0)], [], [(5, 7, 6), (4, 7, 5), (4, 8, 7), (3, 8, 4), (3, 9, 8), (2, 9, 3), (2, 10, 9), (1, 10, 2), (1, 11, 10), (0, 11, 1), (0, 17, 11), (17, 12, 11), (0, 18, 17), (16, 12, 17), (0, 19, 18), (30, 19, 0), (30, 20, 19), (15, 12, 16), (15, 13, 12), (15, 14, 13), (30, 21, 20), (29, 21, 30), (29, 22, 21), (28, 22, 29), (28, 23, 22), (27, 23, 28), (27, 24, 23), (26, 24, 27), (26, 25, 24)])
me_mesh_002.use_remesh_preserve_volume = False
me_mesh_002.use_remesh_preserve_attributes = False
me_mesh_002.use_mirror_vertex_groups = False
me_mesh_002.update()
me_mesh_001 = bpy.data.meshes.new('Mesh.001')
me_mesh_001.from_pydata([(-4.419, 0.1348, 0.0), (-4.315, 0.4136, 0.0), (-4.096, 0.6689, 0.0), (-3.649, 0.9188, 0.0), (-2.297, 1.355, 0.0), (-0.5925, 1.764, 0.0), (1.153, 1.991, 0.0), (2.265, 1.961, 0.0), (2.969, 1.83, 0.0), (3.564, 1.584, 0.0), (4.023, 1.208, 0.0), (4.318, 0.6854, 0.0), (4.423, 1.192e-07, 0.0), (4.318, -0.6854, 0.0), (4.023, -1.208, 0.0), (3.564, -1.584, 0.0), (2.969, -1.83, 0.0), (2.265, -1.961, 0.0), (1.153, -1.991, 0.0), (-0.5926, -1.764, 0.0), (-2.297, -1.355, 0.0), (-3.649, -0.9188, 0.0), (-4.096, -0.6689, 0.0), (-4.315, -0.4136, 0.0), (-4.403, -0.1949, 0.0)], [], [(6, 8, 7), (5, 8, 6), (5, 9, 8), (4, 9, 5), (4, 10, 9), (3, 10, 4), (3, 11, 10), (2, 11, 3), (2, 12, 11), (1, 12, 2), (0, 12, 1), (24, 12, 0), (24, 13, 12), (23, 13, 24), (22, 13, 23), (22, 14, 13), (21, 14, 22), (20, 14, 21), (20, 15, 14), (19, 15, 20), (19, 16, 15), (18, 16, 19), (18, 17, 16)])
me_mesh_001.materials.append(mat_ice)
me_mesh_001.use_remesh_preserve_volume = False
me_mesh_001.use_remesh_preserve_attributes = False
me_mesh_001.use_mirror_vertex_groups = False
me_mesh_001.update()
me_mesh = bpy.data.meshes.new('Mesh')
me_mesh.from_pydata([(-1.0, 0.06814, 0.0), (-0.9471, 0.3282, 0.0), (-0.8312, 0.5597, 0.0), (-0.6616, 0.7525, 0.0), (-0.4482, 0.8965, 0.0), (-0.201, 0.982, 0.0), (0.06814, 1.0, 0.0), (0.3282, 0.9471, 0.0), (0.5597, 0.8312, 0.0), (0.7525, 0.6616, 0.0), (0.8965, 0.4482, 0.0), (0.982, 0.201, 0.0), (1.0, -0.06814, 0.0), (0.9471, -0.3282, 0.0), (0.8312, -0.5597, 0.0), (0.6616, -0.7525, 0.0), (0.4482, -0.8965, 0.0), (0.201, -0.982, 0.0), (0.0, -1.0, 0.0), (-0.1357, -0.9909, 0.0), (-0.3282, -0.9471, 0.0), (-0.5597, -0.8312, 0.0), (-0.7525, -0.6616, 0.0), (-0.8965, -0.4482, 0.0), (-0.982, -0.201, 0.0)], [], [(5, 7, 6), (4, 7, 5), (4, 8, 7), (3, 8, 4), (3, 9, 8), (2, 9, 3), (2, 10, 9), (1, 10, 2), (1, 11, 10), (0, 11, 1), (0, 12, 11), (24, 12, 0), (24, 13, 12), (23, 13, 24), (23, 14, 13), (22, 14, 23), (22, 15, 14), (21, 15, 22), (21, 16, 15), (20, 16, 21), (20, 17, 16), (19, 17, 20), (19, 18, 17)])
me_mesh.use_remesh_preserve_volume = False
me_mesh.use_remesh_preserve_attributes = False
me_mesh.use_mirror_vertex_groups = False
me_mesh.update()

# ---- objects
ob_text_014 = bpy.data.objects.new('Text.014', me_mesh_021)
ob_text_013 = bpy.data.objects.new('Text.013', me_mesh_020)
ob_text_012 = bpy.data.objects.new('Text.012', me_mesh_019)
ob_text_011 = bpy.data.objects.new('Text.011', me_mesh_018)
ob_text_010 = bpy.data.objects.new('Text.010', me_mesh_017)
ob_text_009 = bpy.data.objects.new('Text.009', me_mesh_016)
ob_text_008 = bpy.data.objects.new('Text.008', me_mesh_015)
ob_text_007 = bpy.data.objects.new('Text.007', me_mesh_014)
ob_text_006 = bpy.data.objects.new('Text.006', me_mesh_013)
ob_text_005 = bpy.data.objects.new('Text.005', me_mesh_012)
ob_text_004 = bpy.data.objects.new('Text.004', me_mesh_011)
ob_text_003 = bpy.data.objects.new('Text.003', me_mesh_010)
ob_text_002 = bpy.data.objects.new('Text.002', me_mesh_009)
ob_beziercircle_006 = bpy.data.objects.new('BezierCircle.006', me_mesh_006)
ob_empty_004 = bpy.data.objects.new('Empty.004', None)
ob_empty_003 = bpy.data.objects.new('Empty.003', None)
ob_empty_002 = bpy.data.objects.new('Empty.002', None)
ob_empty_001 = bpy.data.objects.new('Empty.001', None)
ob_beziercircle_005 = bpy.data.objects.new('BezierCircle.005', me_mesh_005)
ob_text_001 = bpy.data.objects.new('Text.001', me_mesh_008)
ob_text = bpy.data.objects.new('Text', me_mesh_007)
ob_beziercircle_004 = bpy.data.objects.new('BezierCircle.004', me_mesh_004)
ob_beziercircle_003 = bpy.data.objects.new('BezierCircle.003', me_mesh_003)
ob_beziercircle_002 = bpy.data.objects.new('BezierCircle.002', me_mesh_002)
ob_empty = bpy.data.objects.new('Empty', None)
ob_beziercircle_001 = bpy.data.objects.new('BezierCircle.001', me_mesh_001)
ob_beziercircle = bpy.data.objects.new('BezierCircle', me_mesh)
ob_lamp = bpy.data.objects.new('Lamp', light_lamp)
ob_camera = bpy.data.objects.new('Camera', cam_camera)

# ---- transforms, parenting, visibility, modifiers, constraints
ob_text_014.location = (-0.8837, 6.987, -8.292)
ob_text_014.scale = (2.064, 2.064, 2.064)
ob_text_014.lineart.crease_threshold = 0.0
ob_text_013.location = (-0.8522, 7.073, -8.292)
ob_text_013.scale = (2.064, 2.064, 2.064)
ob_text_013.lineart.crease_threshold = 0.0
ob_text_012.location = (-1.456, 7.078, -8.292)
ob_text_012.scale = (2.064, 2.064, 2.064)
ob_text_012.lineart.crease_threshold = 0.0
ob_text_011.location = (-2.201, 7.069, -8.292)
ob_text_011.scale = (2.064, 2.064, 2.064)
ob_text_011.lineart.crease_threshold = 0.0
ob_text_010.location = (-2.837, 7.073, -8.292)
ob_text_010.scale = (2.064, 2.064, 2.064)
ob_text_010.lineart.crease_threshold = 0.0
ob_text_009.location = (-2.837, 7.073, -8.292)
ob_text_009.scale = (2.064, 2.064, 2.064)
ob_text_009.lineart.crease_threshold = 0.0
ob_text_008.location = (-3.363, 7.078, -8.292)
ob_text_008.scale = (2.064, 2.064, 2.064)
ob_text_008.lineart.crease_threshold = 0.0
ob_text_007.location = (-3.838, 7.19, -8.292)
ob_text_007.scale = (2.064, 2.064, 2.064)
ob_text_007.lineart.crease_threshold = 0.0
ob_text_006.location = (-4.512, 7.078, -8.292)
ob_text_006.scale = (2.064, 2.064, 2.064)
ob_text_006.lineart.crease_threshold = 0.0
ob_text_005.location = (-4.98, 7.073, -8.292)
ob_text_005.scale = (2.064, 2.064, 2.064)
ob_text_005.lineart.crease_threshold = 0.0
ob_text_004.location = (-5.464, 7.069, -8.292)
ob_text_004.scale = (2.064, 2.064, 2.064)
ob_text_004.lineart.crease_threshold = 0.0
ob_text_003.location = (-5.463, 6.958, -8.292)
ob_text_003.scale = (2.064, 2.064, 2.064)
ob_text_003.lineart.crease_threshold = 0.0
ob_text_002.location = (-5.975, 7.069, -8.292)
ob_text_002.scale = (2.064, 2.064, 2.064)
ob_text_002.lineart.crease_threshold = 0.0
ob_beziercircle_006.location = (-28.91, 15.26, 0.0)
ob_beziercircle_006.lineart.crease_threshold = 0.0
ob_empty_004.location = (2.195, -9.896, -4.514)
ob_empty_004.empty_display_size = 14.09
ob_empty_004.empty_image_offset = (0.0, 0.0)
ob_empty_004.lineart.crease_threshold = 0.0
ob_empty_003.location = (-31.72, 39.86, -4.514)
ob_empty_003.empty_display_type = 'CONE'
ob_empty_003.empty_image_offset = (0.0, 0.0)
ob_empty_003.lineart.crease_threshold = 0.0
ob_empty_002.location = (-7.725, 11.35, -4.514)
ob_empty_002.empty_display_type = 'CIRCLE'
ob_empty_002.empty_image_offset = (0.0, 0.0)
ob_empty_002.lineart.crease_threshold = 0.0
ob_empty_001.location = (-3.665, -10.84, -4.514)
ob_empty_001.empty_display_size = 12.95
ob_empty_001.empty_image_offset = (0.0, 0.0)
ob_empty_001.lineart.crease_threshold = 0.0
ob_beziercircle_005.location = (-11.99, 7.342, 0.0)
ob_beziercircle_005.lineart.crease_threshold = 0.0
ob_text_001.location = (-7.005, 7.19, -8.292)
ob_text_001.scale = (3.482, 3.482, 3.482)
ob_text_001.lineart.crease_threshold = 0.0
ob_text.location = (-0.3937, 7.078, -8.292)
ob_text.scale = (2.064, 2.064, 2.064)
ob_text.lineart.crease_threshold = 0.0
ob_beziercircle_004.location = (5.175, 5.881, 0.0)
ob_beziercircle_004.lineart.crease_threshold = 0.0
ob_beziercircle_003.location = (4.547, 7.739, 0.0)
ob_beziercircle_003.lineart.crease_threshold = 0.0
ob_beziercircle_002.location = (2.18, -1.391, -8.545)
ob_beziercircle_002.lineart.crease_threshold = 0.0
ob_empty.location = (10.31, 11.02, 0.0)
ob_empty.empty_display_type = 'CUBE'
ob_empty.empty_image_offset = (0.0, 0.0)
ob_empty.lineart.crease_threshold = 0.0
ob_beziercircle_001.location = (5.153, 1.133, 0.0)
ob_beziercircle_001.lineart.crease_threshold = 0.0
ob_beziercircle.location = (0.0, 0.0, 0.0)
ob_beziercircle.lineart.crease_threshold = 0.0
ob_lamp.location = (4.076, 1.005, 5.904)
ob_lamp.rotation_euler = (0.6503, 0.05522, 1.866)
ob_lamp.lock_rotations_4d = False
ob_lamp.empty_display_type = 'ARROWS'
ob_lamp.color = (0.0, 0.0, 0.0, 0.0)
ob_lamp.lineart.crease_threshold = 0.0
ob_camera.location = (7.481, -6.508, 5.344)
ob_camera.rotation_euler = (1.109, 0.01082, 0.8149)
ob_camera.lock_rotations_4d = False
ob_camera.empty_display_type = 'ARROWS'
ob_camera.color = (0.0, 0.0, 0.0, 0.0)
ob_camera.display_type = 'WIRE'
ob_camera.lineart.crease_threshold = 0.0

# ---- collection membership
col_collection_1.objects.link(ob_text_014)
col_collection_1.objects.link(ob_text_013)
col_collection_1.objects.link(ob_text_012)
col_collection_1.objects.link(ob_text_011)
col_collection_1.objects.link(ob_text_010)
col_collection_1.objects.link(ob_text_009)
col_collection_1.objects.link(ob_text_008)
col_collection_1.objects.link(ob_text_007)
col_collection_1.objects.link(ob_text_006)
col_collection_1.objects.link(ob_text_005)
col_collection_1.objects.link(ob_text_004)
col_collection_1.objects.link(ob_text_003)
col_collection_1.objects.link(ob_text_002)
col_collection_1.objects.link(ob_beziercircle_006)
col_collection_1.objects.link(ob_empty_004)
col_collection_1.objects.link(ob_empty_003)
col_collection_1.objects.link(ob_empty_002)
col_collection_1.objects.link(ob_empty_001)
col_collection_1.objects.link(ob_beziercircle_005)
col_collection_1.objects.link(ob_text_001)
col_collection_1.objects.link(ob_text)
col_collection_1.objects.link(ob_beziercircle_004)
col_collection_1.objects.link(ob_beziercircle_003)
col_collection_1.objects.link(ob_beziercircle_002)
col_collection_1.objects.link(ob_empty)
col_collection_1.objects.link(ob_beziercircle_001)
col_collection_1.objects.link(ob_beziercircle)
col_collection_1.objects.link(ob_lamp)
col_collection_1.objects.link(ob_camera)

# ---- scene / render settings (as saved in the file)
scene.camera = ob_camera
scene.frame_start = 1; scene.frame_end = 250; scene.frame_set(1)
scene.render.engine = 'BLENDER_EEVEE_NEXT'
scene.render.image_settings.color_mode = 'RGB'
scene.render.image_settings.compression = 90
scene.render.resolution_percentage = 50
scene.render.dither_intensity = 0.0
scene.render.bake_margin = 2
scene.cycles.use_denoising = False
scene.cycles.samples = 10
scene.cycles.sampling_pattern = 'TABULATED_SOBOL'
scene.cycles.light_sampling_threshold = 0.0
scene.cycles.use_adaptive_sampling = False
scene.cycles.use_light_tree = False
scene.cycles.blur_glossy = 0.0
scene.cycles.volume_bounces = 1
scene.cycles.pixel_filter_type = 'GAUSSIAN'
scene.cycles.sample_clamp_indirect = 0.0
scene.view_settings.view_transform = 'Standard'
bpy.context.view_layer.update()
